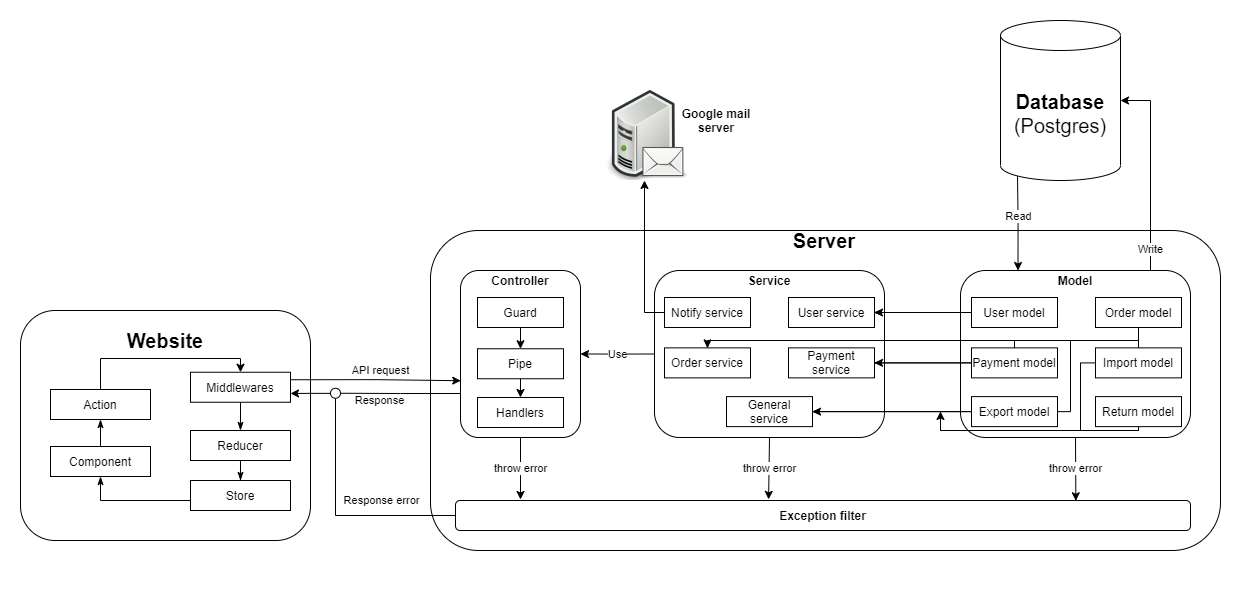

The diagram above was exported from draw.io. Its source (the exported page's mxGraphModel, read from the mxfile embedded in the PNG):
<mxGraphModel dx="2310" dy="1963" grid="1" gridSize="10" guides="1" tooltips="1" connect="1" arrows="1" fold="1" page="1" pageScale="1" pageWidth="827" pageHeight="1169" math="0" shadow="0">
  <root>
    <mxCell id="0" />
    <mxCell id="1" parent="0" />
    <mxCell id="G1Wv0j-12rEZ_wLnD7A7-1" value="" style="rounded=0.5;whiteSpace=wrap;html=1;strokeColor=none;" parent="1" vertex="1">
      <mxGeometry x="-120" y="-340" width="1240" height="590" as="geometry" />
    </mxCell>
    <mxCell id="gZMRwMRJJdXJQ0cKzLfR-1" value="&lt;font style=&quot;font-size: 20px&quot;&gt;&lt;b&gt;Database&lt;/b&gt;&lt;br&gt;(Postgres)&lt;/font&gt;" style="shape=cylinder3;whiteSpace=wrap;html=1;boundedLbl=1;backgroundOutline=1;size=15;" parent="1" vertex="1">
      <mxGeometry x="880" y="-320" width="120" height="160" as="geometry" />
    </mxCell>
    <mxCell id="KjKVA0m4UYuZcxa8tyyL-1" value="" style="rounded=1;whiteSpace=wrap;html=1;" parent="1" vertex="1">
      <mxGeometry x="-100" y="-30" width="290" height="230" as="geometry" />
    </mxCell>
    <mxCell id="KjKVA0m4UYuZcxa8tyyL-2" value="Website" style="text;html=1;strokeColor=none;fillColor=none;align=center;verticalAlign=middle;whiteSpace=wrap;rounded=0;fontStyle=1;fontSize=20;" parent="1" vertex="1">
      <mxGeometry x="25" y="-10" width="40" height="20" as="geometry" />
    </mxCell>
    <mxCell id="Amw-VuzgP1fbQdxW3K4u-16" style="edgeStyle=orthogonalEdgeStyle;rounded=0;orthogonalLoop=1;jettySize=auto;html=1;entryX=0.5;entryY=1;entryDx=0;entryDy=0;endArrow=classicThin;endFill=1;" parent="1" source="KjKVA0m4UYuZcxa8tyyL-3" target="KjKVA0m4UYuZcxa8tyyL-4" edge="1">
      <mxGeometry relative="1" as="geometry" />
    </mxCell>
    <mxCell id="KjKVA0m4UYuZcxa8tyyL-3" value="Component" style="rounded=0;whiteSpace=wrap;html=1;" parent="1" vertex="1">
      <mxGeometry x="-70" y="106" width="100" height="30" as="geometry" />
    </mxCell>
    <mxCell id="cjQmYAf4ghbGqEF_fZNJ-1" style="edgeStyle=orthogonalEdgeStyle;rounded=0;orthogonalLoop=1;jettySize=auto;html=1;entryX=0.5;entryY=0;entryDx=0;entryDy=0;" parent="1" source="KjKVA0m4UYuZcxa8tyyL-4" target="Amw-VuzgP1fbQdxW3K4u-7" edge="1">
      <mxGeometry relative="1" as="geometry">
        <Array as="points">
          <mxPoint x="-20" y="18" />
          <mxPoint x="120" y="18" />
        </Array>
      </mxGeometry>
    </mxCell>
    <mxCell id="KjKVA0m4UYuZcxa8tyyL-4" value="Action" style="rounded=0;whiteSpace=wrap;html=1;" parent="1" vertex="1">
      <mxGeometry x="-70" y="49" width="100" height="30" as="geometry" />
    </mxCell>
    <mxCell id="Amw-VuzgP1fbQdxW3K4u-15" style="edgeStyle=orthogonalEdgeStyle;rounded=0;orthogonalLoop=1;jettySize=auto;html=1;endArrow=classicThin;endFill=1;entryX=0.5;entryY=1;entryDx=0;entryDy=0;" parent="1" source="KjKVA0m4UYuZcxa8tyyL-5" target="KjKVA0m4UYuZcxa8tyyL-3" edge="1">
      <mxGeometry relative="1" as="geometry">
        <mxPoint x="-20" y="150" as="targetPoint" />
        <Array as="points">
          <mxPoint x="-20" y="160" />
        </Array>
      </mxGeometry>
    </mxCell>
    <mxCell id="KjKVA0m4UYuZcxa8tyyL-5" value="Store" style="rounded=0;whiteSpace=wrap;html=1;" parent="1" vertex="1">
      <mxGeometry x="70" y="140" width="100" height="30" as="geometry" />
    </mxCell>
    <mxCell id="KjKVA0m4UYuZcxa8tyyL-6" value="" style="rounded=1;whiteSpace=wrap;html=1;shadow=0;" parent="1" vertex="1">
      <mxGeometry x="310" y="-110" width="790" height="320" as="geometry" />
    </mxCell>
    <mxCell id="KjKVA0m4UYuZcxa8tyyL-7" value="Server" style="text;html=1;strokeColor=none;fillColor=none;align=center;verticalAlign=middle;whiteSpace=wrap;rounded=0;fontStyle=1;fontSize=20;" parent="1" vertex="1">
      <mxGeometry x="684" y="-110" width="40" height="20" as="geometry" />
    </mxCell>
    <mxCell id="KjKVA0m4UYuZcxa8tyyL-14" value="Response" style="edgeStyle=orthogonalEdgeStyle;rounded=0;orthogonalLoop=1;jettySize=auto;html=1;exitX=0;exitY=0.75;exitDx=0;exitDy=0;entryX=1;entryY=0.5;entryDx=0;entryDy=0;endArrow=none;endFill=0;" parent="1" source="xaMGjPC64_-0DQqoonV1-1" target="Amw-VuzgP1fbQdxW3K4u-9" edge="1">
      <mxGeometry x="0.3469" y="7" relative="1" as="geometry">
        <mxPoint x="240" y="53" as="targetPoint" />
        <Array as="points">
          <mxPoint x="340" y="53" />
          <mxPoint x="280" y="53" />
        </Array>
        <mxPoint as="offset" />
        <mxPoint x="340" y="112.5" as="sourcePoint" />
      </mxGeometry>
    </mxCell>
    <mxCell id="KjKVA0m4UYuZcxa8tyyL-16" value="Use" style="edgeStyle=orthogonalEdgeStyle;rounded=0;orthogonalLoop=1;jettySize=auto;html=1;entryX=1;entryY=0.5;entryDx=0;entryDy=0;exitX=0;exitY=0.5;exitDx=0;exitDy=0;" parent="1" source="G3Scyc0vqaz12EA23l4o-1" target="xaMGjPC64_-0DQqoonV1-1" edge="1">
      <mxGeometry relative="1" as="geometry">
        <mxPoint x="445" y="125" as="targetPoint" />
        <Array as="points">
          <mxPoint x="500" y="14" />
          <mxPoint x="460" y="14" />
        </Array>
        <mxPoint x="550" y="54" as="sourcePoint" />
      </mxGeometry>
    </mxCell>
    <mxCell id="KjKVA0m4UYuZcxa8tyyL-20" value="Response error" style="edgeStyle=orthogonalEdgeStyle;rounded=0;orthogonalLoop=1;jettySize=auto;html=1;entryX=0.5;entryY=1;entryDx=0;entryDy=0;endArrow=none;endFill=0;" parent="1" source="KjKVA0m4UYuZcxa8tyyL-17" target="Amw-VuzgP1fbQdxW3K4u-9" edge="1">
      <mxGeometry x="-0.3703" y="-15" relative="1" as="geometry">
        <mxPoint as="offset" />
        <mxPoint x="220" y="90" as="targetPoint" />
      </mxGeometry>
    </mxCell>
    <mxCell id="KjKVA0m4UYuZcxa8tyyL-17" value="&lt;b&gt;Exception filter&lt;/b&gt;" style="rounded=1;whiteSpace=wrap;html=1;" parent="1" vertex="1">
      <mxGeometry x="335" y="160" width="735" height="30" as="geometry" />
    </mxCell>
    <mxCell id="KjKVA0m4UYuZcxa8tyyL-29" value="Write" style="edgeStyle=orthogonalEdgeStyle;rounded=0;orthogonalLoop=1;jettySize=auto;html=1;entryX=0.75;entryY=0;entryDx=0;entryDy=0;startArrow=classic;startFill=1;endArrow=none;endFill=0;" parent="1" source="gZMRwMRJJdXJQ0cKzLfR-1" target="G3Scyc0vqaz12EA23l4o-5" edge="1">
      <mxGeometry x="-0.1504" relative="1" as="geometry">
        <Array as="points">
          <mxPoint x="1030" y="-240" />
          <mxPoint x="1030" y="32" />
        </Array>
        <mxPoint as="offset" />
        <mxPoint x="950" y="31.25" as="targetPoint" />
      </mxGeometry>
    </mxCell>
    <mxCell id="xaMGjPC64_-0DQqoonV1-1" value="" style="rounded=1;whiteSpace=wrap;html=1;" parent="1" vertex="1">
      <mxGeometry x="340" y="-70" width="120" height="167" as="geometry" />
    </mxCell>
    <mxCell id="xaMGjPC64_-0DQqoonV1-2" value="throw error" style="endArrow=classic;html=1;exitX=0.5;exitY=1;exitDx=0;exitDy=0;" parent="1" source="xaMGjPC64_-0DQqoonV1-1" edge="1">
      <mxGeometry width="50" height="50" relative="1" as="geometry">
        <mxPoint x="700" y="200" as="sourcePoint" />
        <mxPoint x="400" y="159" as="targetPoint" />
      </mxGeometry>
    </mxCell>
    <mxCell id="xaMGjPC64_-0DQqoonV1-3" value="throw error" style="endArrow=classic;html=1;exitX=0.5;exitY=1;exitDx=0;exitDy=0;entryX=0.426;entryY=-0.038;entryDx=0;entryDy=0;entryPerimeter=0;" parent="1" source="G3Scyc0vqaz12EA23l4o-1" target="KjKVA0m4UYuZcxa8tyyL-17" edge="1">
      <mxGeometry width="50" height="50" relative="1" as="geometry">
        <mxPoint x="610" y="96.99999999999977" as="sourcePoint" />
        <mxPoint x="560" y="192.29999999999995" as="targetPoint" />
      </mxGeometry>
    </mxCell>
    <mxCell id="xaMGjPC64_-0DQqoonV1-4" value="throw error" style="endArrow=classic;html=1;exitX=0.5;exitY=1;exitDx=0;exitDy=0;entryX=0.844;entryY=0.01;entryDx=0;entryDy=0;entryPerimeter=0;" parent="1" source="G3Scyc0vqaz12EA23l4o-5" target="KjKVA0m4UYuZcxa8tyyL-17" edge="1">
      <mxGeometry width="50" height="50" relative="1" as="geometry">
        <mxPoint x="885.7957244655586" y="76.25" as="sourcePoint" />
        <mxPoint x="760" y="159" as="targetPoint" />
      </mxGeometry>
    </mxCell>
    <mxCell id="xaMGjPC64_-0DQqoonV1-6" value="Read" style="edgeStyle=orthogonalEdgeStyle;rounded=0;orthogonalLoop=1;jettySize=auto;html=1;startArrow=classic;startFill=1;endArrow=none;endFill=0;exitX=0.25;exitY=0;exitDx=0;exitDy=0;entryX=0.145;entryY=1;entryDx=0;entryDy=-4.35;entryPerimeter=0;" parent="1" source="G3Scyc0vqaz12EA23l4o-5" target="gZMRwMRJJdXJQ0cKzLfR-1" edge="1">
      <mxGeometry x="0.1504" relative="1" as="geometry">
        <Array as="points">
          <mxPoint x="898" y="-120" />
          <mxPoint x="897" y="-120" />
          <mxPoint x="897" y="-164" />
        </Array>
        <mxPoint as="offset" />
        <mxPoint x="890" y="31.25" as="sourcePoint" />
        <mxPoint x="900" y="-130" as="targetPoint" />
      </mxGeometry>
    </mxCell>
    <mxCell id="xaMGjPC64_-0DQqoonV1-7" value="Guard" style="rounded=0;whiteSpace=wrap;html=1;" parent="1" vertex="1">
      <mxGeometry x="357" y="-43" width="86" height="30" as="geometry" />
    </mxCell>
    <mxCell id="xaMGjPC64_-0DQqoonV1-8" value="Pipe" style="rounded=0;whiteSpace=wrap;html=1;" parent="1" vertex="1">
      <mxGeometry x="357" y="8.25" width="86" height="30" as="geometry" />
    </mxCell>
    <mxCell id="xaMGjPC64_-0DQqoonV1-9" value="Handlers" style="rounded=0;whiteSpace=wrap;html=1;" parent="1" vertex="1">
      <mxGeometry x="357" y="57" width="86" height="30" as="geometry" />
    </mxCell>
    <mxCell id="xaMGjPC64_-0DQqoonV1-10" value="" style="endArrow=classic;html=1;entryX=0.5;entryY=0;entryDx=0;entryDy=0;exitX=0.5;exitY=1;exitDx=0;exitDy=0;" parent="1" source="xaMGjPC64_-0DQqoonV1-8" target="xaMGjPC64_-0DQqoonV1-9" edge="1">
      <mxGeometry width="50" height="50" relative="1" as="geometry">
        <mxPoint x="480" y="97" as="sourcePoint" />
        <mxPoint x="530" y="47" as="targetPoint" />
      </mxGeometry>
    </mxCell>
    <mxCell id="xaMGjPC64_-0DQqoonV1-11" value="" style="endArrow=classic;html=1;entryX=0.5;entryY=0;entryDx=0;entryDy=0;exitX=0.5;exitY=1;exitDx=0;exitDy=0;" parent="1" source="xaMGjPC64_-0DQqoonV1-7" target="xaMGjPC64_-0DQqoonV1-8" edge="1">
      <mxGeometry width="50" height="50" relative="1" as="geometry">
        <mxPoint x="410" y="57" as="sourcePoint" />
        <mxPoint x="410" y="87" as="targetPoint" />
      </mxGeometry>
    </mxCell>
    <mxCell id="Amw-VuzgP1fbQdxW3K4u-14" style="edgeStyle=orthogonalEdgeStyle;rounded=0;orthogonalLoop=1;jettySize=auto;html=1;entryX=0.5;entryY=0;entryDx=0;entryDy=0;endArrow=classicThin;endFill=1;" parent="1" source="Amw-VuzgP1fbQdxW3K4u-2" target="KjKVA0m4UYuZcxa8tyyL-5" edge="1">
      <mxGeometry relative="1" as="geometry" />
    </mxCell>
    <mxCell id="Amw-VuzgP1fbQdxW3K4u-2" value="Reducer" style="rounded=0;whiteSpace=wrap;html=1;" parent="1" vertex="1">
      <mxGeometry x="70" y="90" width="100" height="30" as="geometry" />
    </mxCell>
    <mxCell id="Amw-VuzgP1fbQdxW3K4u-13" style="edgeStyle=orthogonalEdgeStyle;rounded=0;orthogonalLoop=1;jettySize=auto;html=1;entryX=0.5;entryY=0;entryDx=0;entryDy=0;endArrow=classicThin;endFill=1;" parent="1" source="Amw-VuzgP1fbQdxW3K4u-7" target="Amw-VuzgP1fbQdxW3K4u-2" edge="1">
      <mxGeometry relative="1" as="geometry" />
    </mxCell>
    <mxCell id="cjQmYAf4ghbGqEF_fZNJ-2" value="API request" style="edgeStyle=orthogonalEdgeStyle;rounded=0;orthogonalLoop=1;jettySize=auto;html=1;exitX=1;exitY=0.25;exitDx=0;exitDy=0;entryX=0.002;entryY=0.66;entryDx=0;entryDy=0;entryPerimeter=0;" parent="1" source="Amw-VuzgP1fbQdxW3K4u-7" target="xaMGjPC64_-0DQqoonV1-1" edge="1">
      <mxGeometry x="0.0622" y="10" relative="1" as="geometry">
        <mxPoint as="offset" />
      </mxGeometry>
    </mxCell>
    <mxCell id="Amw-VuzgP1fbQdxW3K4u-7" value="Middlewares" style="rounded=0;whiteSpace=wrap;html=1;" parent="1" vertex="1">
      <mxGeometry x="70" y="31.75" width="100" height="30" as="geometry" />
    </mxCell>
    <mxCell id="Amw-VuzgP1fbQdxW3K4u-10" style="edgeStyle=orthogonalEdgeStyle;rounded=0;orthogonalLoop=1;jettySize=auto;html=1;" parent="1" source="Amw-VuzgP1fbQdxW3K4u-9" edge="1">
      <mxGeometry relative="1" as="geometry">
        <mxPoint x="170" y="53" as="targetPoint" />
        <Array as="points">
          <mxPoint x="190" y="53" />
          <mxPoint x="170" y="53" />
        </Array>
      </mxGeometry>
    </mxCell>
    <mxCell id="Amw-VuzgP1fbQdxW3K4u-9" value="" style="ellipse;whiteSpace=wrap;html=1;aspect=fixed;" parent="1" vertex="1">
      <mxGeometry x="210" y="47.75" width="10" height="10" as="geometry" />
    </mxCell>
    <mxCell id="KjKVA0m4UYuZcxa8tyyL-9" value="Controller" style="text;html=1;strokeColor=none;fillColor=none;align=center;verticalAlign=middle;whiteSpace=wrap;rounded=0;fontStyle=1" parent="1" vertex="1">
      <mxGeometry x="380" y="-70" width="40" height="20" as="geometry" />
    </mxCell>
    <mxCell id="G3Scyc0vqaz12EA23l4o-1" value="" style="rounded=1;whiteSpace=wrap;html=1;" parent="1" vertex="1">
      <mxGeometry x="534" y="-70" width="230" height="167" as="geometry" />
    </mxCell>
    <mxCell id="G3Scyc0vqaz12EA23l4o-2" value="Service" style="text;html=1;strokeColor=none;fillColor=none;align=center;verticalAlign=middle;whiteSpace=wrap;rounded=0;fontStyle=1" parent="1" vertex="1">
      <mxGeometry x="629" y="-70" width="40" height="20" as="geometry" />
    </mxCell>
    <mxCell id="G3Scyc0vqaz12EA23l4o-3" value="Notify service" style="rounded=0;whiteSpace=wrap;html=1;" parent="1" vertex="1">
      <mxGeometry x="544" y="-43" width="86" height="30" as="geometry" />
    </mxCell>
    <mxCell id="G3Scyc0vqaz12EA23l4o-4" value="User service" style="rounded=0;whiteSpace=wrap;html=1;" parent="1" vertex="1">
      <mxGeometry x="668" y="-43" width="86" height="30" as="geometry" />
    </mxCell>
    <mxCell id="G3Scyc0vqaz12EA23l4o-5" value="" style="rounded=1;whiteSpace=wrap;html=1;" parent="1" vertex="1">
      <mxGeometry x="840" y="-70" width="230" height="167" as="geometry" />
    </mxCell>
    <mxCell id="G3Scyc0vqaz12EA23l4o-6" value="Model" style="text;html=1;strokeColor=none;fillColor=none;align=center;verticalAlign=middle;whiteSpace=wrap;rounded=0;fontStyle=1" parent="1" vertex="1">
      <mxGeometry x="935" y="-70" width="40" height="20" as="geometry" />
    </mxCell>
    <mxCell id="G3Scyc0vqaz12EA23l4o-7" value="Order model" style="rounded=0;whiteSpace=wrap;html=1;" parent="1" vertex="1">
      <mxGeometry x="975" y="-43" width="86" height="30" as="geometry" />
    </mxCell>
    <mxCell id="G3Scyc0vqaz12EA23l4o-8" value="User model" style="rounded=0;whiteSpace=wrap;html=1;" parent="1" vertex="1">
      <mxGeometry x="851" y="-43" width="86" height="30" as="geometry" />
    </mxCell>
    <mxCell id="G3Scyc0vqaz12EA23l4o-11" value="Import model" style="rounded=0;whiteSpace=wrap;html=1;" parent="1" vertex="1">
      <mxGeometry x="975" y="7.37" width="86" height="30" as="geometry" />
    </mxCell>
    <mxCell id="G3Scyc0vqaz12EA23l4o-12" value="Export model" style="rounded=0;whiteSpace=wrap;html=1;" parent="1" vertex="1">
      <mxGeometry x="851" y="56.12" width="86" height="30" as="geometry" />
    </mxCell>
    <mxCell id="G3Scyc0vqaz12EA23l4o-13" value="Return model" style="rounded=0;whiteSpace=wrap;html=1;" parent="1" vertex="1">
      <mxGeometry x="975" y="56.120000000000005" width="86" height="30" as="geometry" />
    </mxCell>
    <mxCell id="G3Scyc0vqaz12EA23l4o-14" value="Payment model" style="rounded=0;whiteSpace=wrap;html=1;" parent="1" vertex="1">
      <mxGeometry x="851" y="7.369999999999997" width="86" height="30" as="geometry" />
    </mxCell>
    <mxCell id="G3Scyc0vqaz12EA23l4o-15" value="Order service" style="rounded=0;whiteSpace=wrap;html=1;" parent="1" vertex="1">
      <mxGeometry x="544" y="7.369999999999999" width="86" height="30" as="geometry" />
    </mxCell>
    <mxCell id="G3Scyc0vqaz12EA23l4o-16" value="Payment service" style="rounded=0;whiteSpace=wrap;html=1;" parent="1" vertex="1">
      <mxGeometry x="668" y="7.369999999999999" width="86" height="30" as="geometry" />
    </mxCell>
    <mxCell id="G3Scyc0vqaz12EA23l4o-17" value="General service" style="rounded=0;whiteSpace=wrap;html=1;" parent="1" vertex="1">
      <mxGeometry x="606" y="56.12" width="86" height="30" as="geometry" />
    </mxCell>
    <mxCell id="G3Scyc0vqaz12EA23l4o-19" value="" style="edgeStyle=orthogonalEdgeStyle;rounded=0;orthogonalLoop=1;jettySize=auto;html=1;entryX=1;entryY=0.5;entryDx=0;entryDy=0;exitX=0;exitY=0.5;exitDx=0;exitDy=0;strokeWidth=0.5;endArrow=classicThin;endFill=1;" parent="1" source="G3Scyc0vqaz12EA23l4o-8" target="G3Scyc0vqaz12EA23l4o-4" edge="1">
      <mxGeometry relative="1" as="geometry">
        <mxPoint x="850" y="23.499999999999773" as="sourcePoint" />
        <mxPoint x="774" y="23.499999999999773" as="targetPoint" />
      </mxGeometry>
    </mxCell>
    <mxCell id="G3Scyc0vqaz12EA23l4o-20" value="" style="edgeStyle=orthogonalEdgeStyle;rounded=0;orthogonalLoop=1;jettySize=auto;html=1;entryX=0.5;entryY=0;entryDx=0;entryDy=0;exitX=0.5;exitY=0;exitDx=0;exitDy=0;strokeWidth=0.5;endArrow=classicThin;endFill=1;endSize=6;startSize=6;" parent="1" source="G3Scyc0vqaz12EA23l4o-14" target="G3Scyc0vqaz12EA23l4o-15" edge="1">
      <mxGeometry relative="1" as="geometry">
        <mxPoint x="861" y="-18" as="sourcePoint" />
        <mxPoint x="764" y="-18" as="targetPoint" />
        <Array as="points">
          <mxPoint x="894" />
          <mxPoint x="587" />
        </Array>
      </mxGeometry>
    </mxCell>
    <mxCell id="G3Scyc0vqaz12EA23l4o-23" value="" style="edgeStyle=orthogonalEdgeStyle;rounded=0;orthogonalLoop=1;jettySize=auto;html=1;exitX=0.5;exitY=0;exitDx=0;exitDy=0;strokeWidth=1;endArrow=none;endFill=0;" parent="1" source="G3Scyc0vqaz12EA23l4o-11" edge="1">
      <mxGeometry relative="1" as="geometry">
        <mxPoint x="861" y="-18" as="sourcePoint" />
        <mxPoint x="890" as="targetPoint" />
        <Array as="points">
          <mxPoint x="1018" />
        </Array>
      </mxGeometry>
    </mxCell>
    <mxCell id="G3Scyc0vqaz12EA23l4o-24" value="" style="edgeStyle=orthogonalEdgeStyle;rounded=0;orthogonalLoop=1;jettySize=auto;html=1;exitX=0.5;exitY=1;exitDx=0;exitDy=0;strokeWidth=1;endArrow=none;endFill=0;" parent="1" source="G3Scyc0vqaz12EA23l4o-7" edge="1">
      <mxGeometry relative="1" as="geometry">
        <mxPoint x="1028.0000000000005" y="17.36999999999989" as="sourcePoint" />
        <mxPoint x="1018" as="targetPoint" />
        <Array as="points">
          <mxPoint x="1018" />
          <mxPoint x="1018" />
        </Array>
      </mxGeometry>
    </mxCell>
    <mxCell id="G3Scyc0vqaz12EA23l4o-25" value="" style="edgeStyle=orthogonalEdgeStyle;rounded=0;orthogonalLoop=1;jettySize=auto;html=1;entryX=1;entryY=0.5;entryDx=0;entryDy=0;strokeWidth=0.5;endArrow=classicThin;endFill=1;exitX=0;exitY=0.5;exitDx=0;exitDy=0;" parent="1" source="G3Scyc0vqaz12EA23l4o-14" target="G3Scyc0vqaz12EA23l4o-16" edge="1">
      <mxGeometry relative="1" as="geometry">
        <mxPoint x="861" y="-18" as="sourcePoint" />
        <mxPoint x="764" y="-18" as="targetPoint" />
      </mxGeometry>
    </mxCell>
    <mxCell id="G3Scyc0vqaz12EA23l4o-26" value="" style="edgeStyle=orthogonalEdgeStyle;rounded=0;orthogonalLoop=1;jettySize=auto;html=1;strokeWidth=1;endArrow=none;endFill=0;entryX=1;entryY=0.5;entryDx=0;entryDy=0;" parent="1" target="G3Scyc0vqaz12EA23l4o-12" edge="1">
      <mxGeometry relative="1" as="geometry">
        <mxPoint x="950" as="sourcePoint" />
        <mxPoint x="1028" y="10" as="targetPoint" />
        <Array as="points">
          <mxPoint x="950" y="71" />
        </Array>
      </mxGeometry>
    </mxCell>
    <mxCell id="G3Scyc0vqaz12EA23l4o-27" value="" style="edgeStyle=orthogonalEdgeStyle;rounded=0;orthogonalLoop=1;jettySize=auto;html=1;entryX=1;entryY=0.5;entryDx=0;entryDy=0;exitX=0;exitY=0.5;exitDx=0;exitDy=0;strokeWidth=0.5;endArrow=classicThin;endFill=1;" parent="1" source="G3Scyc0vqaz12EA23l4o-12" target="G3Scyc0vqaz12EA23l4o-17" edge="1">
      <mxGeometry relative="1" as="geometry">
        <mxPoint x="807" y="70.78" as="sourcePoint" />
        <mxPoint x="710" y="70.78" as="targetPoint" />
      </mxGeometry>
    </mxCell>
    <mxCell id="G3Scyc0vqaz12EA23l4o-28" value="" style="edgeStyle=orthogonalEdgeStyle;rounded=0;orthogonalLoop=1;jettySize=auto;html=1;exitX=0.5;exitY=1;exitDx=0;exitDy=0;strokeWidth=0.5;endArrow=none;endFill=0;" parent="1" source="G3Scyc0vqaz12EA23l4o-13" edge="1">
      <mxGeometry relative="1" as="geometry">
        <mxPoint x="955" y="27" as="sourcePoint" />
        <mxPoint x="820" y="71" as="targetPoint" />
        <Array as="points">
          <mxPoint x="1018" y="90" />
          <mxPoint x="820" y="90" />
        </Array>
      </mxGeometry>
    </mxCell>
    <mxCell id="G3Scyc0vqaz12EA23l4o-30" value="" style="edgeStyle=orthogonalEdgeStyle;rounded=0;orthogonalLoop=1;jettySize=auto;html=1;exitX=0;exitY=0.5;exitDx=0;exitDy=0;strokeWidth=1;endArrow=none;endFill=0;" parent="1" source="G3Scyc0vqaz12EA23l4o-11" edge="1">
      <mxGeometry relative="1" as="geometry">
        <mxPoint x="1028" y="96.11999999999989" as="sourcePoint" />
        <mxPoint x="960" y="90" as="targetPoint" />
        <Array as="points">
          <mxPoint x="960" y="22" />
          <mxPoint x="960" y="90" />
        </Array>
      </mxGeometry>
    </mxCell>
    <mxCell id="G3Scyc0vqaz12EA23l4o-32" value="" style="shape=image;verticalLabelPosition=bottom;labelBackgroundColor=#ffffff;verticalAlign=top;aspect=fixed;imageAspect=0;image=https://cloudmail.com.vn/wp-content/uploads/2017/02/mail-server.png;" parent="1" vertex="1">
      <mxGeometry x="479" y="-250" width="90" height="90" as="geometry" />
    </mxCell>
    <mxCell id="G3Scyc0vqaz12EA23l4o-33" value="Google mail server" style="text;html=1;strokeColor=none;fillColor=none;align=center;verticalAlign=middle;whiteSpace=wrap;rounded=0;fontStyle=1" parent="1" vertex="1">
      <mxGeometry x="556" y="-230" width="80" height="20" as="geometry" />
    </mxCell>
    <mxCell id="G3Scyc0vqaz12EA23l4o-35" value="" style="edgeStyle=orthogonalEdgeStyle;rounded=0;orthogonalLoop=1;jettySize=auto;html=1;exitX=0;exitY=0.5;exitDx=0;exitDy=0;strokeWidth=1;endArrow=classic;endFill=1;" parent="1" source="G3Scyc0vqaz12EA23l4o-3" target="G3Scyc0vqaz12EA23l4o-32" edge="1">
      <mxGeometry relative="1" as="geometry">
        <mxPoint x="577" y="-90" as="sourcePoint" />
        <mxPoint x="480" y="-90" as="targetPoint" />
      </mxGeometry>
    </mxCell>
    <mxCell id="kHIyUATVcN1WEb4XCGY--1" value="" style="edgeStyle=orthogonalEdgeStyle;rounded=0;orthogonalLoop=1;jettySize=auto;html=1;entryX=0.5;entryY=0;entryDx=0;entryDy=0;exitX=0.5;exitY=0;exitDx=0;exitDy=0;strokeWidth=1;endArrow=classic;endFill=1;endSize=6;startSize=6;" edge="1" parent="1">
      <mxGeometry relative="1" as="geometry">
        <mxPoint x="894" y="7.369999999999891" as="sourcePoint" />
        <mxPoint x="587" y="7.369999999999891" as="targetPoint" />
        <Array as="points">
          <mxPoint x="894" />
          <mxPoint x="587" />
        </Array>
      </mxGeometry>
    </mxCell>
    <mxCell id="kHIyUATVcN1WEb4XCGY--2" value="" style="edgeStyle=orthogonalEdgeStyle;rounded=0;orthogonalLoop=1;jettySize=auto;html=1;entryX=1;entryY=0.5;entryDx=0;entryDy=0;exitX=0;exitY=0.5;exitDx=0;exitDy=0;strokeWidth=1;endArrow=classic;endFill=1;" edge="1" parent="1">
      <mxGeometry relative="1" as="geometry">
        <mxPoint x="851" y="71.11999999999989" as="sourcePoint" />
        <mxPoint x="692" y="71.11999999999989" as="targetPoint" />
      </mxGeometry>
    </mxCell>
    <mxCell id="kHIyUATVcN1WEb4XCGY--3" value="" style="edgeStyle=orthogonalEdgeStyle;rounded=0;orthogonalLoop=1;jettySize=auto;html=1;exitX=0.5;exitY=1;exitDx=0;exitDy=0;strokeWidth=1;endArrow=classic;endFill=1;" edge="1" parent="1">
      <mxGeometry relative="1" as="geometry">
        <mxPoint x="1018" y="86.11999999999989" as="sourcePoint" />
        <mxPoint x="820" y="71" as="targetPoint" />
        <Array as="points">
          <mxPoint x="1018" y="90" />
          <mxPoint x="820" y="90" />
        </Array>
      </mxGeometry>
    </mxCell>
    <mxCell id="kHIyUATVcN1WEb4XCGY--4" value="" style="edgeStyle=orthogonalEdgeStyle;rounded=0;orthogonalLoop=1;jettySize=auto;html=1;entryX=1;entryY=0.5;entryDx=0;entryDy=0;strokeWidth=1;endArrow=classic;endFill=1;exitX=0;exitY=0.5;exitDx=0;exitDy=0;" edge="1" parent="1">
      <mxGeometry relative="1" as="geometry">
        <mxPoint x="851" y="22.36999999999989" as="sourcePoint" />
        <mxPoint x="754" y="22.36999999999989" as="targetPoint" />
      </mxGeometry>
    </mxCell>
    <mxCell id="kHIyUATVcN1WEb4XCGY--5" value="" style="edgeStyle=orthogonalEdgeStyle;rounded=0;orthogonalLoop=1;jettySize=auto;html=1;entryX=1;entryY=0.5;entryDx=0;entryDy=0;exitX=0;exitY=0.5;exitDx=0;exitDy=0;strokeWidth=1;endArrow=classic;endFill=1;" edge="1" parent="1">
      <mxGeometry relative="1" as="geometry">
        <mxPoint x="851" y="-28" as="sourcePoint" />
        <mxPoint x="754" y="-28" as="targetPoint" />
      </mxGeometry>
    </mxCell>
  </root>
</mxGraphModel>